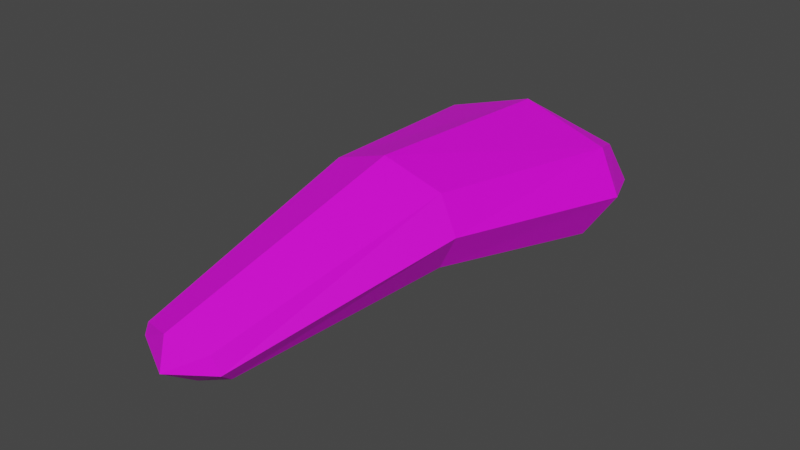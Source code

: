 # Source: snow_shovel_splash.blend  (saved by Blender 3.6.13; exported with 4.5.12 LTS)
import bpy
from mathutils import Matrix  # noqa: F401  (used for matrix-valued properties, if any)

bpy.ops.wm.read_factory_settings(use_empty=True)
scene = bpy.context.scene
scene.name = 'Scene'

# ---- images (referenced by path relative to the original .blend; pixels are not part of the script)
import os
ASSET_DIR = os.environ.get("B2B_ASSET_DIR", "")  # directory of the original .blend (textures are referenced by path, not embedded)
HERE = os.path.dirname(os.path.abspath(__file__))  # packed textures are extracted next to this script under _unpacked/

def load_image(name, relpath, width, height, colorspace="sRGB"):
    """Load a texture the original file referenced (path relative to the .blend, or extracted next to this script)."""
    p = next((c for c in (os.path.join(HERE, relpath), os.path.join(ASSET_DIR, relpath)) if relpath and os.path.exists(c)), "")
    if p:
        img = bpy.data.images.load(p, check_existing=True)
        img.name = name
    else:  # same state as the original file: an image datablock whose file is absent (Cycles renders it pink)
        img = bpy.data.images.new(name, width, height)
        img.source = "FILE"
        img.filepath = "//" + (relpath or name)
    img.colorspace_settings.name = colorspace
    return img
img_snowball_png = load_image('snowball.png', 'snowball.png', 1024, 1024, 'sRGB')

# ---- materials (node trees are filled in below, after node groups)
mat_snow = bpy.data.materials.new('snow')
mat_snow.use_transparent_shadow = False

# ---- material node trees
mat_snow.use_nodes = True; mat_snow.node_tree.nodes.clear()
_N = mat_snow.node_tree.nodes; _L = mat_snow.node_tree.links
n0 = _N.new('ShaderNodeBsdfPrincipled'); n0.name = 'Principled BSDF'; n0.location = (10, 300)
n0.distribution = 'GGX'
n0.subsurface_method = 'RANDOM_WALK_SKIN'
n0.inputs[3].default_value = 1.45
n0.inputs[27].default_value = (0.0, 0.0, 0.0, 1.0)
n0.inputs[28].default_value = 1.0
n1 = _N.new('ShaderNodeOutputMaterial'); n1.name = 'Material Output'; n1.location = (300, 300)
n2 = _N.new('ShaderNodeTexImage'); n2.name = 'Image Texture'; n2.location = (-280, 280)
n2.image = img_snowball_png
_L.new(n0.outputs[0], n1.inputs[0])
_L.new(n2.outputs[0], n0.inputs[0])
n1.is_active_output = True

# ---- world
world_world = bpy.data.worlds.new('World'); scene.world = world_world
world_world.use_nodes = True; world_world.node_tree.nodes.clear()
_N = world_world.node_tree.nodes; _L = world_world.node_tree.links
n0 = _N.new('ShaderNodeOutputWorld'); n0.name = 'World Output'; n0.location = (300, 300)
n1 = _N.new('ShaderNodeBackground'); n1.name = 'Background'; n1.location = (10, 300)
n1.inputs[0].default_value = (0.05088, 0.05088, 0.05088, 1.0)
_L.new(n1.outputs[0], n0.inputs[0])
n0.is_active_output = True
world_world.color = (0.05088, 0.05088, 0.05088)
world_world.use_sun_shadow = False
world_world.sun_shadow_jitter_overblur = 0.0

# ---- meshes
me_roundcube = bpy.data.meshes.new('Roundcube')
me_roundcube.from_pydata([(0.2624, 0.7816, -0.1527), (-2.418e-18, 0.8133, -0.1992), (0.3022, 0.8536, -0.05533), (6.186e-18, 0.9419, -0.07203), (-0.2522, 0.7816, -0.1527), (-0.292, 0.6002, -0.1588), (-0.292, 0.8536, -0.05533), (-0.3818, 0.6406, -0.01502), (-0.1174, -0.7598, -0.08425), (0.0, -0.775, -0.1328), (-0.1438, -0.8148, -0.03492), (0.0, -0.8873, -0.05303), (0.1174, -0.7598, -0.08425), (0.3022, 0.6002, -0.1588), (0.1438, -0.8148, -0.03492), (0.392, 0.6406, -0.01502), (-5.287e-18, 0.5836, -0.2471), (0.2624, 0.7999, 0.0802), (1.549e-17, 0.8464, 0.1119), (-0.2522, 0.7999, 0.0802), (0.3022, 0.6809, 0.1173), (2.003e-17, 0.6976, 0.2055), (-0.292, 0.6809, 0.1173), (0.1174, -0.8186, 0.018), (0.0, -0.8613, 0.05095), (-0.1174, -0.8186, 0.018), (-0.1938, -0.01939, -0.05803), (0.1938, -0.01939, -0.05803), (3.952e-18, -0.03521, -0.125), (3.952e-18, -0.03521, 0.2465), (-0.1938, -0.01939, 0.1795), (0.2607, -0.03521, 0.06653), (0.1938, -0.01939, 0.1795), (-0.2607, -0.03521, 0.06653)], [], [(0, 1, 3, 2), (1, 4, 6, 3), (2, 3, 18, 17), (3, 6, 19, 18), (4, 5, 7, 6), (26, 8, 10, 33), (6, 7, 22, 19), (33, 10, 25, 30), (8, 9, 11, 10), (9, 12, 14, 11), (10, 11, 24, 25), (11, 14, 23, 24), (27, 13, 15, 31), (13, 0, 2, 15), (31, 15, 20, 32), (15, 2, 17, 20), (27, 28, 16, 13), (28, 26, 5, 16), (13, 16, 1, 0), (16, 5, 4, 1), (17, 18, 21, 20), (18, 19, 22, 21), (32, 29, 24, 23), (29, 30, 25, 24), (21, 22, 30, 29), (20, 21, 29, 32), (9, 8, 26, 28), (12, 9, 28, 27), (14, 31, 32, 23), (12, 27, 31, 14), (7, 33, 30, 22), (5, 26, 33, 7)])
_uv = me_roundcube.uv_layers.new(name='UVMap')
_uv.uv.foreach_set('vector', [0.08906, 0.8299, 0.175, 0.8463, 0.1186, 0.9073, 0.03622, 0.8636, 0.67, 0.8306, 0.7901, 0.7916, 0.8303, 0.8131, 0.7021, 0.8792, 0.4892, 0.826, 0.3547, 0.8893, 0.3214, 0.8368, 0.4468, 0.798, 0.9189, 0.8717, 0.8558, 0.8031, 0.9251, 0.777, 1.0, 0.8206, 0.7901, 0.7916, 0.7887, 0.7022, 0.8556, 0.7, 0.8303, 0.8131, 0.6934, 0.4021, 0.577, 0.05546, 0.5908, 0.02204, 0.7411, 0.3767, 0.8558, 0.8031, 0.8556, 0.6904, 0.9337, 0.7146, 0.9251, 0.777, 0.9352, 0.3689, 0.9375, 0.0009172, 0.9668, -3.306e-08, 1.0, 0.3796, 0.577, 0.05546, 0.514, 0.06204, 0.514, -6.198e-08, 0.5908, 0.02204, 0.175, 0.05738, 0.1242, 0.06403, 0.09749, 0.03576, 0.1431, 5.74e-09, 0.9075, 0.8717, 0.9075, 0.9521, 0.8556, 0.9406, 0.8797, 0.8812, 0.9075, 0.9521, 0.8808, 0.9995, 0.8579, 0.9856, 0.8556, 0.9406, 0.08047, 0.4307, 0.0848, 0.7402, 2.505e-09, 0.7572, 0.0107, 0.4202, 0.0848, 0.7402, 0.08906, 0.8299, 0.03622, 0.8636, 2.505e-09, 0.7572, 0.4047, 0.3884, 0.514, 0.7143, 0.4536, 0.7359, 0.3567, 0.3971, 0.514, 0.7143, 0.4892, 0.826, 0.4468, 0.798, 0.4536, 0.7359, 0.5143, 0.4314, 0.5924, 0.416, 0.639, 0.7253, 0.514, 0.7471, 0.5924, 0.416, 0.6934, 0.4021, 0.7887, 0.7022, 0.639, 0.7253, 0.514, 0.7471, 0.639, 0.7253, 0.67, 0.8306, 0.5522, 0.8305, 0.639, 0.7253, 0.7887, 0.7022, 0.7901, 0.7916, 0.67, 0.8306, 0.4468, 0.798, 0.3214, 0.8368, 0.2992, 0.7609, 0.4536, 0.7359, 0.3214, 0.8368, 0.2056, 0.8312, 0.175, 0.7742, 0.2992, 0.7609, 0.3567, 0.3971, 0.2547, 0.3997, 0.2419, -1.204e-08, 0.3043, 0.01439, 0.2547, 0.3997, 0.175, 0.4221, 0.1942, 0.02954, 0.2419, -1.204e-08, 0.2992, 0.7609, 0.175, 0.7742, 0.175, 0.4221, 0.2547, 0.3997, 0.4536, 0.7359, 0.2992, 0.7609, 0.2547, 0.3997, 0.3567, 0.3971, 0.514, 0.06204, 0.577, 0.05546, 0.6934, 0.4021, 0.5924, 0.416, 0.1242, 0.06403, 0.175, 0.05738, 0.1586, 0.424, 0.08047, 0.4307, 0.325, 0.01618, 0.4047, 0.3884, 0.3567, 0.3971, 0.3043, 0.01439, 0.1242, 0.06403, 0.08047, 0.4307, 0.0107, 0.4202, 0.09749, 0.03576, 0.8556, 0.6904, 0.9352, 0.3689, 1.0, 0.3796, 0.9337, 0.7146, 0.7887, 0.7022, 0.6934, 0.4021, 0.7411, 0.3767, 0.8556, 0.7])
me_roundcube.materials.append(mat_snow)
me_roundcube.update()

# ---- objects
ob_snow_shovel_splash = bpy.data.objects.new('snow_shovel_splash', me_roundcube)

# ---- transforms, parenting, visibility, modifiers, constraints
ob_snow_shovel_splash.location = (0.0, 0.0, 0.0)

# ---- collection membership
scene.collection.objects.link(ob_snow_shovel_splash)

# ---- scene / render settings (as saved in the file)
scene.frame_start = 1; scene.frame_end = 250; scene.frame_set(1)
scene.render.engine = 'BLENDER_EEVEE_NEXT'
scene.cycles.sampling_pattern = 'TABULATED_SOBOL'
scene.view_settings.view_transform = 'Filmic'
bpy.context.view_layer.update()

# ---- added for rendering (the .blend has no active camera and no usable light): camera, sun
cam_auto = bpy.data.cameras.new('AutoCamera')
cam_auto.lens = 50.0
cam_auto.sensor_width = 36.0
cam_auto.clip_end = 1000.0
ob_auto_camera = bpy.data.objects.new('AutoCamera', cam_auto)
scene.collection.objects.link(ob_auto_camera)
ob_auto_camera.location = (1.89853, -2.24482, 1.51444)
ob_auto_camera.rotation_euler = (1.09748, -7.21219e-08, 0.694738)
scene.camera = ob_auto_camera
light_auto_sun = bpy.data.lights.new('AutoSun', 'SUN')
light_auto_sun.energy = 3.0
light_auto_sun.angle = 0.0523599
ob_auto_sun = bpy.data.objects.new('AutoSun', light_auto_sun)
scene.collection.objects.link(ob_auto_sun)
ob_auto_sun.rotation_euler = (0.872665, 0.174533, 0.523599)
bpy.context.view_layer.update()
